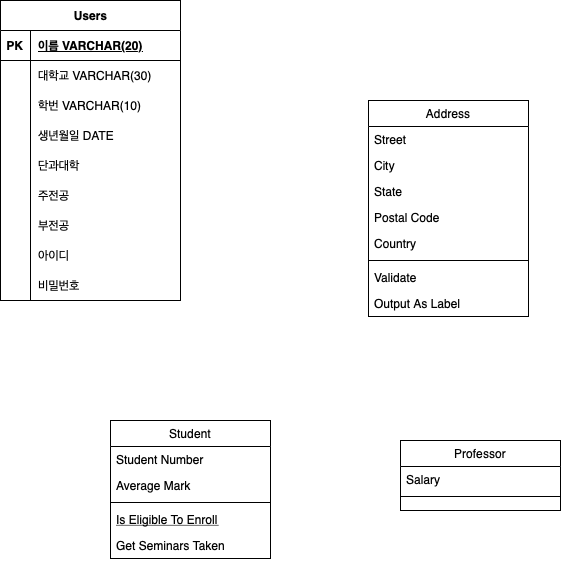

The diagram above was exported from draw.io. Its source (the exported page's mxGraphModel, read from the mxfile embedded in the PNG):
<mxGraphModel dx="682" dy="441" grid="1" gridSize="10" guides="1" tooltips="1" connect="1" arrows="1" fold="1" page="1" pageScale="1" pageWidth="827" pageHeight="1169" math="0" shadow="0">
  <root>
    <mxCell id="WIyWlLk6GJQsqaUBKTNV-0" />
    <mxCell id="WIyWlLk6GJQsqaUBKTNV-1" parent="WIyWlLk6GJQsqaUBKTNV-0" />
    <mxCell id="zkfFHV4jXpPFQw0GAbJ--6" value="Student" style="swimlane;fontStyle=0;align=center;verticalAlign=top;childLayout=stackLayout;horizontal=1;startSize=26;horizontalStack=0;resizeParent=1;resizeLast=0;collapsible=1;marginBottom=0;rounded=0;shadow=0;strokeWidth=1;" parent="WIyWlLk6GJQsqaUBKTNV-1" vertex="1">
      <mxGeometry x="250" y="440" width="160" height="138" as="geometry">
        <mxRectangle x="130" y="380" width="160" height="26" as="alternateBounds" />
      </mxGeometry>
    </mxCell>
    <mxCell id="zkfFHV4jXpPFQw0GAbJ--7" value="Student Number" style="text;align=left;verticalAlign=top;spacingLeft=4;spacingRight=4;overflow=hidden;rotatable=0;points=[[0,0.5],[1,0.5]];portConstraint=eastwest;" parent="zkfFHV4jXpPFQw0GAbJ--6" vertex="1">
      <mxGeometry y="26" width="160" height="26" as="geometry" />
    </mxCell>
    <mxCell id="zkfFHV4jXpPFQw0GAbJ--8" value="Average Mark" style="text;align=left;verticalAlign=top;spacingLeft=4;spacingRight=4;overflow=hidden;rotatable=0;points=[[0,0.5],[1,0.5]];portConstraint=eastwest;rounded=0;shadow=0;html=0;" parent="zkfFHV4jXpPFQw0GAbJ--6" vertex="1">
      <mxGeometry y="52" width="160" height="26" as="geometry" />
    </mxCell>
    <mxCell id="zkfFHV4jXpPFQw0GAbJ--9" value="" style="line;html=1;strokeWidth=1;align=left;verticalAlign=middle;spacingTop=-1;spacingLeft=3;spacingRight=3;rotatable=0;labelPosition=right;points=[];portConstraint=eastwest;" parent="zkfFHV4jXpPFQw0GAbJ--6" vertex="1">
      <mxGeometry y="78" width="160" height="8" as="geometry" />
    </mxCell>
    <mxCell id="zkfFHV4jXpPFQw0GAbJ--10" value="Is Eligible To Enroll" style="text;align=left;verticalAlign=top;spacingLeft=4;spacingRight=4;overflow=hidden;rotatable=0;points=[[0,0.5],[1,0.5]];portConstraint=eastwest;fontStyle=4" parent="zkfFHV4jXpPFQw0GAbJ--6" vertex="1">
      <mxGeometry y="86" width="160" height="26" as="geometry" />
    </mxCell>
    <mxCell id="zkfFHV4jXpPFQw0GAbJ--11" value="Get Seminars Taken" style="text;align=left;verticalAlign=top;spacingLeft=4;spacingRight=4;overflow=hidden;rotatable=0;points=[[0,0.5],[1,0.5]];portConstraint=eastwest;" parent="zkfFHV4jXpPFQw0GAbJ--6" vertex="1">
      <mxGeometry y="112" width="160" height="26" as="geometry" />
    </mxCell>
    <mxCell id="zkfFHV4jXpPFQw0GAbJ--13" value="Professor" style="swimlane;fontStyle=0;align=center;verticalAlign=top;childLayout=stackLayout;horizontal=1;startSize=26;horizontalStack=0;resizeParent=1;resizeLast=0;collapsible=1;marginBottom=0;rounded=0;shadow=0;strokeWidth=1;" parent="WIyWlLk6GJQsqaUBKTNV-1" vertex="1">
      <mxGeometry x="540" y="460" width="160" height="70" as="geometry">
        <mxRectangle x="340" y="380" width="170" height="26" as="alternateBounds" />
      </mxGeometry>
    </mxCell>
    <mxCell id="zkfFHV4jXpPFQw0GAbJ--14" value="Salary" style="text;align=left;verticalAlign=top;spacingLeft=4;spacingRight=4;overflow=hidden;rotatable=0;points=[[0,0.5],[1,0.5]];portConstraint=eastwest;" parent="zkfFHV4jXpPFQw0GAbJ--13" vertex="1">
      <mxGeometry y="26" width="160" height="26" as="geometry" />
    </mxCell>
    <mxCell id="zkfFHV4jXpPFQw0GAbJ--15" value="" style="line;html=1;strokeWidth=1;align=left;verticalAlign=middle;spacingTop=-1;spacingLeft=3;spacingRight=3;rotatable=0;labelPosition=right;points=[];portConstraint=eastwest;" parent="zkfFHV4jXpPFQw0GAbJ--13" vertex="1">
      <mxGeometry y="52" width="160" height="8" as="geometry" />
    </mxCell>
    <mxCell id="zkfFHV4jXpPFQw0GAbJ--17" value="Address" style="swimlane;fontStyle=0;align=center;verticalAlign=top;childLayout=stackLayout;horizontal=1;startSize=26;horizontalStack=0;resizeParent=1;resizeLast=0;collapsible=1;marginBottom=0;rounded=0;shadow=0;strokeWidth=1;" parent="WIyWlLk6GJQsqaUBKTNV-1" vertex="1">
      <mxGeometry x="508" y="120" width="160" height="216" as="geometry">
        <mxRectangle x="550" y="140" width="160" height="26" as="alternateBounds" />
      </mxGeometry>
    </mxCell>
    <mxCell id="zkfFHV4jXpPFQw0GAbJ--18" value="Street" style="text;align=left;verticalAlign=top;spacingLeft=4;spacingRight=4;overflow=hidden;rotatable=0;points=[[0,0.5],[1,0.5]];portConstraint=eastwest;" parent="zkfFHV4jXpPFQw0GAbJ--17" vertex="1">
      <mxGeometry y="26" width="160" height="26" as="geometry" />
    </mxCell>
    <mxCell id="zkfFHV4jXpPFQw0GAbJ--19" value="City" style="text;align=left;verticalAlign=top;spacingLeft=4;spacingRight=4;overflow=hidden;rotatable=0;points=[[0,0.5],[1,0.5]];portConstraint=eastwest;rounded=0;shadow=0;html=0;" parent="zkfFHV4jXpPFQw0GAbJ--17" vertex="1">
      <mxGeometry y="52" width="160" height="26" as="geometry" />
    </mxCell>
    <mxCell id="zkfFHV4jXpPFQw0GAbJ--20" value="State" style="text;align=left;verticalAlign=top;spacingLeft=4;spacingRight=4;overflow=hidden;rotatable=0;points=[[0,0.5],[1,0.5]];portConstraint=eastwest;rounded=0;shadow=0;html=0;" parent="zkfFHV4jXpPFQw0GAbJ--17" vertex="1">
      <mxGeometry y="78" width="160" height="26" as="geometry" />
    </mxCell>
    <mxCell id="zkfFHV4jXpPFQw0GAbJ--21" value="Postal Code" style="text;align=left;verticalAlign=top;spacingLeft=4;spacingRight=4;overflow=hidden;rotatable=0;points=[[0,0.5],[1,0.5]];portConstraint=eastwest;rounded=0;shadow=0;html=0;" parent="zkfFHV4jXpPFQw0GAbJ--17" vertex="1">
      <mxGeometry y="104" width="160" height="26" as="geometry" />
    </mxCell>
    <mxCell id="zkfFHV4jXpPFQw0GAbJ--22" value="Country" style="text;align=left;verticalAlign=top;spacingLeft=4;spacingRight=4;overflow=hidden;rotatable=0;points=[[0,0.5],[1,0.5]];portConstraint=eastwest;rounded=0;shadow=0;html=0;" parent="zkfFHV4jXpPFQw0GAbJ--17" vertex="1">
      <mxGeometry y="130" width="160" height="26" as="geometry" />
    </mxCell>
    <mxCell id="zkfFHV4jXpPFQw0GAbJ--23" value="" style="line;html=1;strokeWidth=1;align=left;verticalAlign=middle;spacingTop=-1;spacingLeft=3;spacingRight=3;rotatable=0;labelPosition=right;points=[];portConstraint=eastwest;" parent="zkfFHV4jXpPFQw0GAbJ--17" vertex="1">
      <mxGeometry y="156" width="160" height="8" as="geometry" />
    </mxCell>
    <mxCell id="zkfFHV4jXpPFQw0GAbJ--24" value="Validate" style="text;align=left;verticalAlign=top;spacingLeft=4;spacingRight=4;overflow=hidden;rotatable=0;points=[[0,0.5],[1,0.5]];portConstraint=eastwest;" parent="zkfFHV4jXpPFQw0GAbJ--17" vertex="1">
      <mxGeometry y="164" width="160" height="26" as="geometry" />
    </mxCell>
    <mxCell id="zkfFHV4jXpPFQw0GAbJ--25" value="Output As Label" style="text;align=left;verticalAlign=top;spacingLeft=4;spacingRight=4;overflow=hidden;rotatable=0;points=[[0,0.5],[1,0.5]];portConstraint=eastwest;" parent="zkfFHV4jXpPFQw0GAbJ--17" vertex="1">
      <mxGeometry y="190" width="160" height="26" as="geometry" />
    </mxCell>
    <mxCell id="Ja1h1fFIuwIZzmELJVRN-0" value="Users" style="shape=table;startSize=30;container=1;collapsible=1;childLayout=tableLayout;fixedRows=1;rowLines=0;fontStyle=1;align=center;resizeLast=1;html=1;" vertex="1" parent="WIyWlLk6GJQsqaUBKTNV-1">
      <mxGeometry x="140" y="20" width="180" height="300" as="geometry" />
    </mxCell>
    <mxCell id="Ja1h1fFIuwIZzmELJVRN-1" value="" style="shape=tableRow;horizontal=0;startSize=0;swimlaneHead=0;swimlaneBody=0;fillColor=none;collapsible=0;dropTarget=0;points=[[0,0.5],[1,0.5]];portConstraint=eastwest;top=0;left=0;right=0;bottom=1;" vertex="1" parent="Ja1h1fFIuwIZzmELJVRN-0">
      <mxGeometry y="30" width="180" height="30" as="geometry" />
    </mxCell>
    <mxCell id="Ja1h1fFIuwIZzmELJVRN-2" value="PK" style="shape=partialRectangle;connectable=0;fillColor=none;top=0;left=0;bottom=0;right=0;fontStyle=1;overflow=hidden;whiteSpace=wrap;html=1;" vertex="1" parent="Ja1h1fFIuwIZzmELJVRN-1">
      <mxGeometry width="30" height="30" as="geometry">
        <mxRectangle width="30" height="30" as="alternateBounds" />
      </mxGeometry>
    </mxCell>
    <mxCell id="Ja1h1fFIuwIZzmELJVRN-3" value="이름 VARCHAR(20)" style="shape=partialRectangle;connectable=0;fillColor=none;top=0;left=0;bottom=0;right=0;align=left;spacingLeft=6;fontStyle=5;overflow=hidden;whiteSpace=wrap;html=1;" vertex="1" parent="Ja1h1fFIuwIZzmELJVRN-1">
      <mxGeometry x="30" width="150" height="30" as="geometry">
        <mxRectangle width="150" height="30" as="alternateBounds" />
      </mxGeometry>
    </mxCell>
    <mxCell id="Ja1h1fFIuwIZzmELJVRN-4" value="" style="shape=tableRow;horizontal=0;startSize=0;swimlaneHead=0;swimlaneBody=0;fillColor=none;collapsible=0;dropTarget=0;points=[[0,0.5],[1,0.5]];portConstraint=eastwest;top=0;left=0;right=0;bottom=0;" vertex="1" parent="Ja1h1fFIuwIZzmELJVRN-0">
      <mxGeometry y="60" width="180" height="30" as="geometry" />
    </mxCell>
    <mxCell id="Ja1h1fFIuwIZzmELJVRN-5" value="" style="shape=partialRectangle;connectable=0;fillColor=none;top=0;left=0;bottom=0;right=0;editable=1;overflow=hidden;whiteSpace=wrap;html=1;" vertex="1" parent="Ja1h1fFIuwIZzmELJVRN-4">
      <mxGeometry width="30" height="30" as="geometry">
        <mxRectangle width="30" height="30" as="alternateBounds" />
      </mxGeometry>
    </mxCell>
    <mxCell id="Ja1h1fFIuwIZzmELJVRN-6" value="대학교 VARCHAR(30)" style="shape=partialRectangle;connectable=0;fillColor=none;top=0;left=0;bottom=0;right=0;align=left;spacingLeft=6;overflow=hidden;whiteSpace=wrap;html=1;" vertex="1" parent="Ja1h1fFIuwIZzmELJVRN-4">
      <mxGeometry x="30" width="150" height="30" as="geometry">
        <mxRectangle width="150" height="30" as="alternateBounds" />
      </mxGeometry>
    </mxCell>
    <mxCell id="Ja1h1fFIuwIZzmELJVRN-7" value="" style="shape=tableRow;horizontal=0;startSize=0;swimlaneHead=0;swimlaneBody=0;fillColor=none;collapsible=0;dropTarget=0;points=[[0,0.5],[1,0.5]];portConstraint=eastwest;top=0;left=0;right=0;bottom=0;" vertex="1" parent="Ja1h1fFIuwIZzmELJVRN-0">
      <mxGeometry y="90" width="180" height="30" as="geometry" />
    </mxCell>
    <mxCell id="Ja1h1fFIuwIZzmELJVRN-8" value="" style="shape=partialRectangle;connectable=0;fillColor=none;top=0;left=0;bottom=0;right=0;editable=1;overflow=hidden;whiteSpace=wrap;html=1;" vertex="1" parent="Ja1h1fFIuwIZzmELJVRN-7">
      <mxGeometry width="30" height="30" as="geometry">
        <mxRectangle width="30" height="30" as="alternateBounds" />
      </mxGeometry>
    </mxCell>
    <mxCell id="Ja1h1fFIuwIZzmELJVRN-9" value="학번 VARCHAR(10)" style="shape=partialRectangle;connectable=0;fillColor=none;top=0;left=0;bottom=0;right=0;align=left;spacingLeft=6;overflow=hidden;whiteSpace=wrap;html=1;" vertex="1" parent="Ja1h1fFIuwIZzmELJVRN-7">
      <mxGeometry x="30" width="150" height="30" as="geometry">
        <mxRectangle width="150" height="30" as="alternateBounds" />
      </mxGeometry>
    </mxCell>
    <mxCell id="Ja1h1fFIuwIZzmELJVRN-10" value="" style="shape=tableRow;horizontal=0;startSize=0;swimlaneHead=0;swimlaneBody=0;fillColor=none;collapsible=0;dropTarget=0;points=[[0,0.5],[1,0.5]];portConstraint=eastwest;top=0;left=0;right=0;bottom=0;" vertex="1" parent="Ja1h1fFIuwIZzmELJVRN-0">
      <mxGeometry y="120" width="180" height="30" as="geometry" />
    </mxCell>
    <mxCell id="Ja1h1fFIuwIZzmELJVRN-11" value="" style="shape=partialRectangle;connectable=0;fillColor=none;top=0;left=0;bottom=0;right=0;editable=1;overflow=hidden;whiteSpace=wrap;html=1;" vertex="1" parent="Ja1h1fFIuwIZzmELJVRN-10">
      <mxGeometry width="30" height="30" as="geometry">
        <mxRectangle width="30" height="30" as="alternateBounds" />
      </mxGeometry>
    </mxCell>
    <mxCell id="Ja1h1fFIuwIZzmELJVRN-12" value="생년월일 DATE" style="shape=partialRectangle;connectable=0;fillColor=none;top=0;left=0;bottom=0;right=0;align=left;spacingLeft=6;overflow=hidden;whiteSpace=wrap;html=1;" vertex="1" parent="Ja1h1fFIuwIZzmELJVRN-10">
      <mxGeometry x="30" width="150" height="30" as="geometry">
        <mxRectangle width="150" height="30" as="alternateBounds" />
      </mxGeometry>
    </mxCell>
    <mxCell id="Ja1h1fFIuwIZzmELJVRN-23" value="" style="shape=tableRow;horizontal=0;startSize=0;swimlaneHead=0;swimlaneBody=0;fillColor=none;collapsible=0;dropTarget=0;points=[[0,0.5],[1,0.5]];portConstraint=eastwest;top=0;left=0;right=0;bottom=0;" vertex="1" parent="Ja1h1fFIuwIZzmELJVRN-0">
      <mxGeometry y="150" width="180" height="30" as="geometry" />
    </mxCell>
    <mxCell id="Ja1h1fFIuwIZzmELJVRN-24" value="" style="shape=partialRectangle;connectable=0;fillColor=none;top=0;left=0;bottom=0;right=0;editable=1;overflow=hidden;whiteSpace=wrap;html=1;" vertex="1" parent="Ja1h1fFIuwIZzmELJVRN-23">
      <mxGeometry width="30" height="30" as="geometry">
        <mxRectangle width="30" height="30" as="alternateBounds" />
      </mxGeometry>
    </mxCell>
    <mxCell id="Ja1h1fFIuwIZzmELJVRN-25" value="단과대학&amp;nbsp;" style="shape=partialRectangle;connectable=0;fillColor=none;top=0;left=0;bottom=0;right=0;align=left;spacingLeft=6;overflow=hidden;whiteSpace=wrap;html=1;" vertex="1" parent="Ja1h1fFIuwIZzmELJVRN-23">
      <mxGeometry x="30" width="150" height="30" as="geometry">
        <mxRectangle width="150" height="30" as="alternateBounds" />
      </mxGeometry>
    </mxCell>
    <mxCell id="Ja1h1fFIuwIZzmELJVRN-26" value="" style="shape=tableRow;horizontal=0;startSize=0;swimlaneHead=0;swimlaneBody=0;fillColor=none;collapsible=0;dropTarget=0;points=[[0,0.5],[1,0.5]];portConstraint=eastwest;top=0;left=0;right=0;bottom=0;" vertex="1" parent="Ja1h1fFIuwIZzmELJVRN-0">
      <mxGeometry y="180" width="180" height="30" as="geometry" />
    </mxCell>
    <mxCell id="Ja1h1fFIuwIZzmELJVRN-27" value="" style="shape=partialRectangle;connectable=0;fillColor=none;top=0;left=0;bottom=0;right=0;editable=1;overflow=hidden;whiteSpace=wrap;html=1;" vertex="1" parent="Ja1h1fFIuwIZzmELJVRN-26">
      <mxGeometry width="30" height="30" as="geometry">
        <mxRectangle width="30" height="30" as="alternateBounds" />
      </mxGeometry>
    </mxCell>
    <mxCell id="Ja1h1fFIuwIZzmELJVRN-28" value="주전공" style="shape=partialRectangle;connectable=0;fillColor=none;top=0;left=0;bottom=0;right=0;align=left;spacingLeft=6;overflow=hidden;whiteSpace=wrap;html=1;" vertex="1" parent="Ja1h1fFIuwIZzmELJVRN-26">
      <mxGeometry x="30" width="150" height="30" as="geometry">
        <mxRectangle width="150" height="30" as="alternateBounds" />
      </mxGeometry>
    </mxCell>
    <mxCell id="Ja1h1fFIuwIZzmELJVRN-29" value="" style="shape=tableRow;horizontal=0;startSize=0;swimlaneHead=0;swimlaneBody=0;fillColor=none;collapsible=0;dropTarget=0;points=[[0,0.5],[1,0.5]];portConstraint=eastwest;top=0;left=0;right=0;bottom=0;" vertex="1" parent="Ja1h1fFIuwIZzmELJVRN-0">
      <mxGeometry y="210" width="180" height="30" as="geometry" />
    </mxCell>
    <mxCell id="Ja1h1fFIuwIZzmELJVRN-30" value="" style="shape=partialRectangle;connectable=0;fillColor=none;top=0;left=0;bottom=0;right=0;editable=1;overflow=hidden;whiteSpace=wrap;html=1;" vertex="1" parent="Ja1h1fFIuwIZzmELJVRN-29">
      <mxGeometry width="30" height="30" as="geometry">
        <mxRectangle width="30" height="30" as="alternateBounds" />
      </mxGeometry>
    </mxCell>
    <mxCell id="Ja1h1fFIuwIZzmELJVRN-31" value="부전공" style="shape=partialRectangle;connectable=0;fillColor=none;top=0;left=0;bottom=0;right=0;align=left;spacingLeft=6;overflow=hidden;whiteSpace=wrap;html=1;" vertex="1" parent="Ja1h1fFIuwIZzmELJVRN-29">
      <mxGeometry x="30" width="150" height="30" as="geometry">
        <mxRectangle width="150" height="30" as="alternateBounds" />
      </mxGeometry>
    </mxCell>
    <mxCell id="Ja1h1fFIuwIZzmELJVRN-32" value="" style="shape=tableRow;horizontal=0;startSize=0;swimlaneHead=0;swimlaneBody=0;fillColor=none;collapsible=0;dropTarget=0;points=[[0,0.5],[1,0.5]];portConstraint=eastwest;top=0;left=0;right=0;bottom=0;" vertex="1" parent="Ja1h1fFIuwIZzmELJVRN-0">
      <mxGeometry y="240" width="180" height="30" as="geometry" />
    </mxCell>
    <mxCell id="Ja1h1fFIuwIZzmELJVRN-33" value="" style="shape=partialRectangle;connectable=0;fillColor=none;top=0;left=0;bottom=0;right=0;editable=1;overflow=hidden;whiteSpace=wrap;html=1;" vertex="1" parent="Ja1h1fFIuwIZzmELJVRN-32">
      <mxGeometry width="30" height="30" as="geometry">
        <mxRectangle width="30" height="30" as="alternateBounds" />
      </mxGeometry>
    </mxCell>
    <mxCell id="Ja1h1fFIuwIZzmELJVRN-34" value="아이디" style="shape=partialRectangle;connectable=0;fillColor=none;top=0;left=0;bottom=0;right=0;align=left;spacingLeft=6;overflow=hidden;whiteSpace=wrap;html=1;" vertex="1" parent="Ja1h1fFIuwIZzmELJVRN-32">
      <mxGeometry x="30" width="150" height="30" as="geometry">
        <mxRectangle width="150" height="30" as="alternateBounds" />
      </mxGeometry>
    </mxCell>
    <mxCell id="Ja1h1fFIuwIZzmELJVRN-35" value="" style="shape=tableRow;horizontal=0;startSize=0;swimlaneHead=0;swimlaneBody=0;fillColor=none;collapsible=0;dropTarget=0;points=[[0,0.5],[1,0.5]];portConstraint=eastwest;top=0;left=0;right=0;bottom=0;" vertex="1" parent="Ja1h1fFIuwIZzmELJVRN-0">
      <mxGeometry y="270" width="180" height="30" as="geometry" />
    </mxCell>
    <mxCell id="Ja1h1fFIuwIZzmELJVRN-36" value="" style="shape=partialRectangle;connectable=0;fillColor=none;top=0;left=0;bottom=0;right=0;editable=1;overflow=hidden;whiteSpace=wrap;html=1;" vertex="1" parent="Ja1h1fFIuwIZzmELJVRN-35">
      <mxGeometry width="30" height="30" as="geometry">
        <mxRectangle width="30" height="30" as="alternateBounds" />
      </mxGeometry>
    </mxCell>
    <mxCell id="Ja1h1fFIuwIZzmELJVRN-37" value="비밀번호" style="shape=partialRectangle;connectable=0;fillColor=none;top=0;left=0;bottom=0;right=0;align=left;spacingLeft=6;overflow=hidden;whiteSpace=wrap;html=1;" vertex="1" parent="Ja1h1fFIuwIZzmELJVRN-35">
      <mxGeometry x="30" width="150" height="30" as="geometry">
        <mxRectangle width="150" height="30" as="alternateBounds" />
      </mxGeometry>
    </mxCell>
  </root>
</mxGraphModel>